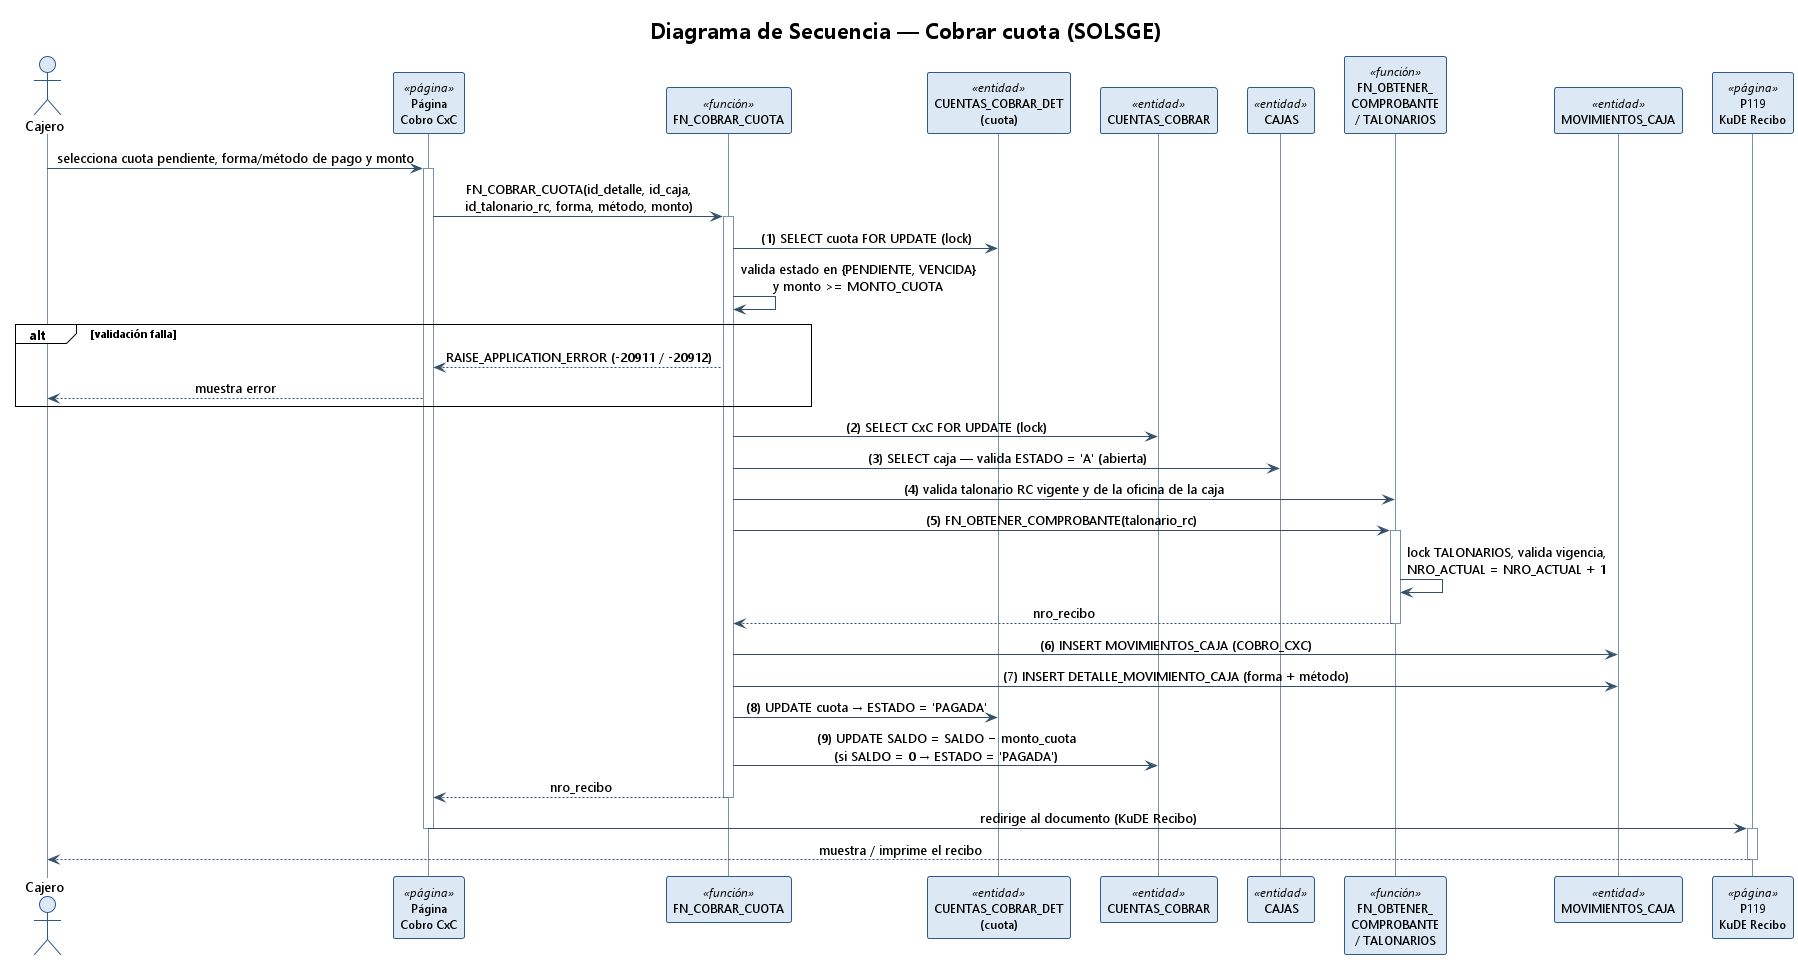

The diagram above was rendered by PlantUML. Its source (embedded in the PNG):
@startuml secuencia_cobrar_cuota
' ============================================================================
' SolSGE - Diagrama de Secuencia - "Cobrar cuota"
' Derivado de la funcion real FN_COBRAR_CUOTA (db/F9_cobros.sql).
' ============================================================================
!theme plain
skinparam backgroundColor #FFFFFF
skinparam shadowing false
skinparam DefaultFontName Segoe UI
skinparam sequenceMessageAlign center
skinparam ParticipantFontSize 12
skinparam sequence {
  ArrowColor #34506B
  LifeLineBorderColor #7A93AB
  ParticipantBorderColor #2E5A88
  ParticipantBackgroundColor #DCE9F5
  ActorBorderColor #2E5A88
  ActorBackgroundColor #DCE9F5
}

title Diagrama de Secuencia — Cobrar cuota (SOLSGE)

actor Cajero as C
participant "Página\nCobro CxC" as PG <<página>>
participant "FN_COBRAR_CUOTA" as FN <<función>>
participant "CUENTAS_COBRAR_DET\n(cuota)" as CCD <<entidad>>
participant "CUENTAS_COBRAR" as CXC <<entidad>>
participant "CAJAS" as CAJ <<entidad>>
participant "FN_OBTENER_\nCOMPROBANTE\n/ TALONARIOS" as FNC <<función>>
participant "MOVIMIENTOS_CAJA" as MC <<entidad>>
participant "P119\nKuDE Recibo" as P119 <<página>>

C -> PG : selecciona cuota pendiente, forma/método de pago y monto
activate PG
PG -> FN : FN_COBRAR_CUOTA(id_detalle, id_caja,\nid_talonario_rc, forma, método, monto)
activate FN

FN -> CCD : (1) SELECT cuota FOR UPDATE (lock)
FN -> FN : valida estado en {PENDIENTE, VENCIDA}\ny monto >= MONTO_CUOTA
alt validación falla
  FN --> PG : RAISE_APPLICATION_ERROR (-20911 / -20912)
  PG --> C : muestra error
end

FN -> CXC : (2) SELECT CxC FOR UPDATE (lock)
FN -> CAJ : (3) SELECT caja — valida ESTADO = 'A' (abierta)
FN -> FNC : (4) valida talonario RC vigente y de la oficina de la caja

FN -> FNC : (5) FN_OBTENER_COMPROBANTE(talonario_rc)
activate FNC
FNC -> FNC : lock TALONARIOS, valida vigencia,\nNRO_ACTUAL = NRO_ACTUAL + 1
FNC --> FN : nro_recibo
deactivate FNC

FN -> MC : (6) INSERT MOVIMIENTOS_CAJA (COBRO_CXC)
FN -> MC : (7) INSERT DETALLE_MOVIMIENTO_CAJA (forma + método)
FN -> CCD : (8) UPDATE cuota → ESTADO = 'PAGADA'
FN -> CXC : (9) UPDATE SALDO = SALDO − monto_cuota\n(si SALDO = 0 → ESTADO = 'PAGADA')

FN --> PG : nro_recibo
deactivate FN

PG -> P119 : redirige al documento (KuDE Recibo)
deactivate PG
activate P119
P119 --> C : muestra / imprime el recibo
deactivate P119

@enduml